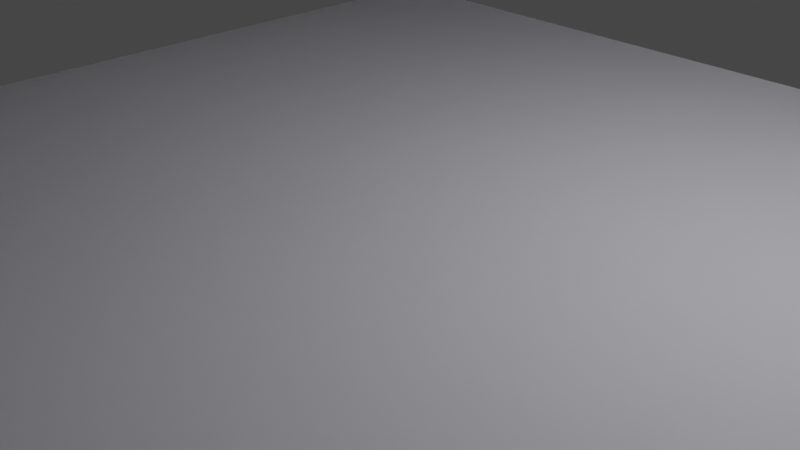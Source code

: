 # Source: road.blend  (saved by Blender 3.3.6; exported with 4.5.12 LTS)
import bpy
from mathutils import Matrix  # noqa: F401  (used for matrix-valued properties, if any)

bpy.ops.wm.read_factory_settings(use_empty=True)
scene = bpy.context.scene
scene.name = 'Scene'

# ---- collections
col_collection = bpy.data.collections.new('Collection'); scene.collection.children.link(col_collection)
col_walkmeshes = bpy.data.collections.new('WalkMeshes'); scene.collection.children.link(col_walkmeshes)
col_platforms = bpy.data.collections.new('Platforms'); scene.collection.children.link(col_platforms)

# ---- materials (node trees are filled in below, after node groups)
mat_pavement = bpy.data.materials.new('pavement')
mat_pavement.use_transparent_shadow = False
mat_pavement.diffuse_color = (0.7569, 0.7569, 0.8, 1.0)
mat_pavement.roughness = 1.0
mat_pavement_001 = bpy.data.materials.new('pavement.001')
mat_pavement_001.use_transparent_shadow = False
mat_pavement_001.diffuse_color = (0.7569, 0.7569, 0.8, 1.0)
mat_pavement_001.roughness = 1.0

# ---- material node trees
mat_pavement.use_nodes = True; mat_pavement.node_tree.nodes.clear()
_N = mat_pavement.node_tree.nodes; _L = mat_pavement.node_tree.links
n0 = _N.new('ShaderNodeBsdfPrincipled'); n0.name = 'Principled BSDF'; n0.location = (1200, 0)
n0.distribution = 'GGX'
n0.subsurface_method = 'RANDOM_WALK_SKIN'
n0.inputs[0].default_value = (0.7569, 0.7569, 0.8, 1.0)
n0.inputs[2].default_value = 1.0
n0.inputs[3].default_value = 1.45
n0.inputs[13].default_value = 0.0
n0.inputs[27].default_value = (0.0, 0.0, 0.0, 1.0)
n0.inputs[28].default_value = 1.0
n1 = _N.new('ShaderNodeOutputMaterial'); n1.name = 'Material Output'; n1.location = (1500, 0)
_L.new(n0.outputs[0], n1.inputs[0])
n1.is_active_output = True
mat_pavement_001.use_nodes = True; mat_pavement_001.node_tree.nodes.clear()
_N = mat_pavement_001.node_tree.nodes; _L = mat_pavement_001.node_tree.links
n0 = _N.new('ShaderNodeBsdfPrincipled'); n0.name = 'Principled BSDF'; n0.location = (1200, 0)
n0.distribution = 'GGX'
n0.subsurface_method = 'RANDOM_WALK_SKIN'
n0.inputs[0].default_value = (0.7569, 0.7569, 0.8, 1.0)
n0.inputs[2].default_value = 1.0
n0.inputs[3].default_value = 1.45
n0.inputs[13].default_value = 0.0
n0.inputs[27].default_value = (0.0, 0.0, 0.0, 1.0)
n0.inputs[28].default_value = 1.0
n1 = _N.new('ShaderNodeOutputMaterial'); n1.name = 'Material Output'; n1.location = (1500, 0)
_L.new(n0.outputs[0], n1.inputs[0])
n1.is_active_output = True

# ---- world
world_world = bpy.data.worlds.new('World'); scene.world = world_world
world_world.use_nodes = True; world_world.node_tree.nodes.clear()
_N = world_world.node_tree.nodes; _L = world_world.node_tree.links
n0 = _N.new('ShaderNodeOutputWorld'); n0.name = 'World Output'; n0.location = (300, 300)
n1 = _N.new('ShaderNodeBackground'); n1.name = 'Background'; n1.location = (10, 300)
n1.inputs[0].default_value = (0.05088, 0.05088, 0.05088, 1.0)
_L.new(n1.outputs[0], n0.inputs[0])
n0.is_active_output = True
world_world.color = (0.05088, 0.05088, 0.05088)
world_world.use_sun_shadow = False
world_world.sun_shadow_jitter_overblur = 0.0

# ---- cameras
cam_camera = bpy.data.cameras.new('Camera')
cam_camera.clip_end = 100.0
cam_camera.ortho_scale = 7.314

# ---- lights
light_light = bpy.data.lights.new('Light', 'POINT')
light_light.transmission_factor = 0.0
light_light.energy = 1000.0
light_light.shadow_soft_size = 0.1
light_light.shadow_maximum_resolution = 0.006
light_light.use_absolute_resolution = True

# ---- meshes
me_tile_high = bpy.data.meshes.new('tile_high')
me_tile_high.from_pydata([(0.5, 0.25, -0.5), (0.5, 0.0, -0.5), (0.5, 0.25, 0.5), (0.5, 0.0, 0.5), (-0.5, 0.0, 0.5), (-0.5, 0.0, -0.5), (-0.5, 0.25, -0.5), (-0.5, 0.25, 0.5)], [], [(2, 1, 0), (1, 2, 3), (4, 1, 3), (1, 4, 5), (4, 6, 5), (6, 4, 7), (2, 4, 3), (4, 2, 7), (6, 1, 5), (1, 6, 0), (6, 2, 0), (2, 6, 7)])
_uv = me_tile_high.uv_layers.new(name='UVMap')
_uv.uv.foreach_set('vector', [-19.69, 9.843, 19.69, 0.0, 19.69, 9.843, 19.69, 0.0, -19.69, 9.843, -19.69, 0.0, -19.69, 19.69, 19.69, -19.69, 19.69, 19.69, 19.69, -19.69, -19.69, 19.69, -19.69, -19.69, 19.69, 0.0, -19.69, 9.843, -19.69, 0.0, -19.69, 9.843, 19.69, 0.0, 19.69, 9.843, 19.69, 9.843, -19.69, 0.0, 19.69, 0.0, -19.69, 0.0, 19.69, 9.843, -19.69, 9.843, 19.69, 9.843, -19.69, 0.0, 19.69, 0.0, -19.69, 0.0, 19.69, 9.843, -19.69, 9.843, 19.69, -19.69, -19.69, 19.69, -19.69, -19.69, -19.69, 19.69, 19.69, -19.69, 19.69, 19.69])
me_tile_high.materials.append(mat_pavement)
me_tile_high.update()
me_tile_high.normals_split_custom_set([tuple(v) for v in zip(*[iter([1.0, 0.0, 0.0, 1.0, 0.0, 0.0, 1.0, 0.0, 0.0, 1.0, 0.0, 0.0, 1.0, 0.0, 0.0, 1.0, 0.0, 0.0, 0.0, -1.0, 0.0, 0.0, -1.0, 0.0, 0.0, -1.0, 0.0, 0.0, -1.0, 0.0, 0.0, -1.0, 0.0, 0.0, -1.0, 0.0, -1.0, 0.0, 0.0, -1.0, 0.0, 0.0, -1.0, 0.0, 0.0, -1.0, 0.0, 0.0, -1.0, 0.0, 0.0, -1.0, 0.0, 0.0, 0.0, 0.0, 1.0, 0.0, 0.0, 1.0, 0.0, 0.0, 1.0, 0.0, 0.0, 1.0, 0.0, 0.0, 1.0, 0.0, 0.0, 1.0, 0.0, 0.0, -1.0, 0.0, 0.0, -1.0, 0.0, 0.0, -1.0, 0.0, 0.0, -1.0, 0.0, 0.0, -1.0, 0.0, 0.0, -1.0, 0.0, 1.0, 0.0, 0.0, 1.0, 0.0, 0.0, 1.0, 0.0, 0.0, 1.0, 0.0, 0.0, 1.0, 0.0, 0.0, 1.0, 0.0])] * 3)])
me_tile_high_001 = bpy.data.meshes.new('tile_high.001')
me_tile_high_001.from_pydata([(0.5, 0.25, -0.5), (0.5, 0.0, -0.5), (0.5, 0.25, 0.5), (0.5, 0.0, 0.5), (-0.5, 0.0, 0.5), (-0.5, 0.0, -0.5), (-0.5, 0.25, -0.5), (-0.5, 0.25, 0.5)], [], [(2, 1, 0), (1, 2, 3), (4, 1, 3), (1, 4, 5), (4, 6, 5), (6, 4, 7), (2, 4, 3), (4, 2, 7), (6, 1, 5), (1, 6, 0), (6, 2, 0), (2, 6, 7)])
_uv = me_tile_high_001.uv_layers.new(name='UVMap')
_uv.uv.foreach_set('vector', [-19.69, 9.843, 19.69, 0.0, 19.69, 9.843, 19.69, 0.0, -19.69, 9.843, -19.69, 0.0, -19.69, 19.69, 19.69, -19.69, 19.69, 19.69, 19.69, -19.69, -19.69, 19.69, -19.69, -19.69, 19.69, 0.0, -19.69, 9.843, -19.69, 0.0, -19.69, 9.843, 19.69, 0.0, 19.69, 9.843, 19.69, 9.843, -19.69, 0.0, 19.69, 0.0, -19.69, 0.0, 19.69, 9.843, -19.69, 9.843, 19.69, 9.843, -19.69, 0.0, 19.69, 0.0, -19.69, 0.0, 19.69, 9.843, -19.69, 9.843, 19.69, -19.69, -19.69, 19.69, -19.69, -19.69, -19.69, 19.69, 19.69, -19.69, 19.69, 19.69])
me_tile_high_001.materials.append(mat_pavement_001)
me_tile_high_001.update()
me_tile_high_001.normals_split_custom_set([tuple(v) for v in zip(*[iter([1.0, 0.0, 0.0, 1.0, 0.0, 0.0, 1.0, 0.0, 0.0, 1.0, 0.0, 0.0, 1.0, 0.0, 0.0, 1.0, 0.0, 0.0, 0.0, -1.0, 0.0, 0.0, -1.0, 0.0, 0.0, -1.0, 0.0, 0.0, -1.0, 0.0, 0.0, -1.0, 0.0, 0.0, -1.0, 0.0, -1.0, 0.0, 0.0, -1.0, 0.0, 0.0, -1.0, 0.0, 0.0, -1.0, 0.0, 0.0, -1.0, 0.0, 0.0, -1.0, 0.0, 0.0, 0.0, 0.0, 1.0, 0.0, 0.0, 1.0, 0.0, 0.0, 1.0, 0.0, 0.0, 1.0, 0.0, 0.0, 1.0, 0.0, 0.0, 1.0, 0.0, 0.0, -1.0, 0.0, 0.0, -1.0, 0.0, 0.0, -1.0, 0.0, 0.0, -1.0, 0.0, 0.0, -1.0, 0.0, 0.0, -1.0, 0.0, 1.0, 0.0, 0.0, 1.0, 0.0, 0.0, 1.0, 0.0, 0.0, 1.0, 0.0, 0.0, 1.0, 0.0, 0.0, 1.0, 0.0])] * 3)])

# ---- objects
ob_light = bpy.data.objects.new('Light', light_light)
ob_camera = bpy.data.objects.new('Camera', cam_camera)
ob_tile_high = bpy.data.objects.new('tile_high', me_tile_high)
ob_tile_high_001 = bpy.data.objects.new('tile_high.001', me_tile_high_001)

# ---- transforms, parenting, visibility, modifiers, constraints
ob_light.location = (4.076, 1.005, 5.904)
ob_light.rotation_euler = (0.6503, 0.05522, 1.866)
ob_light.lock_rotations_4d = False
ob_light.empty_display_type = 'ARROWS'
ob_light.color = (0.0, 0.0, 0.0, 0.0)
ob_light.lineart.crease_threshold = 0.0
ob_camera.location = (7.359, -6.926, 4.958)
ob_camera.rotation_euler = (1.109, 0.0, 0.8149)
ob_camera.lock_rotations_4d = False
ob_camera.empty_display_type = 'ARROWS'
ob_camera.color = (0.0, 0.0, 0.0, 0.0)
ob_camera.display_type = 'WIRE'
ob_camera.lineart.crease_threshold = 0.0
ob_tile_high.location = (0.0, 0.0, 0.0)
ob_tile_high.rotation_euler = (1.571, -0.0, 0.0)
ob_tile_high.scale = (10.43, 1.957, 10.43)
ob_tile_high_001.location = (0.0, 0.0, 0.0)
ob_tile_high_001.rotation_euler = (1.571, -0.0, 0.0)
ob_tile_high_001.scale = (10.43, 1.957, 10.43)

# ---- collection membership
col_collection.objects.link(ob_light)
col_collection.objects.link(ob_camera)
col_walkmeshes.objects.link(ob_tile_high)
col_platforms.objects.link(ob_tile_high_001)

# ---- scene / render settings (as saved in the file)
scene.camera = ob_camera
scene.frame_start = 1; scene.frame_end = 250; scene.frame_set(1)
scene.render.engine = 'BLENDER_EEVEE_NEXT'
scene.cycles.sampling_pattern = 'TABULATED_SOBOL'
scene.cycles.use_light_tree = False
scene.view_settings.view_transform = 'Filmic'
bpy.context.view_layer.update()
